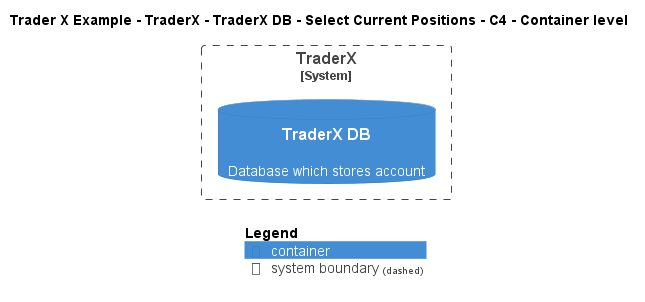

The diagram above was rendered by PlantUML. Its source (embedded in the PNG):
@startuml
!include ..\..\..\..\..\..\..\.c4s\C4_Container.puml

AddElementTag("c4interflow:lifecycle:new", $bgColor=green, $fontColor=#ffffff, $borderColor=green, $shadowing="False")
AddElementTag("c4interflow:lifecycle:changed", $bgColor=orange, $fontColor=#ffffff, $borderColor=orange, $shadowing="False")
AddElementTag("c4interflow:lifecycle:removed", $bgColor=red, $fontColor=#ffffff, $borderColor=red, $shadowing="False")

AddRelTag("c4interflow:lifecycle:new", $textColor=green, $lineColor=green)
AddRelTag("c4interflow:lifecycle:changed", $textColor=orange, $lineColor=orange)
AddRelTag("c4interflow:lifecycle:removed", $textColor=red, $lineColor=red)

SHOW_PERSON_PORTRAIT()
LAYOUT_TOP_DOWN()

skinparam linetype polyline

title Trader X Example - TraderX - TraderX DB - Select Current Positions - C4 - Container level


System_Boundary(TraderXExample.SoftwareSystems.TraderX, "TraderX") {
    ContainerDb(TraderXExample.SoftwareSystems.TraderX.Containers.TraderXDB, "TraderX DB", "", "Database which stores account")
}



SHOW_LEGEND()
@enduml